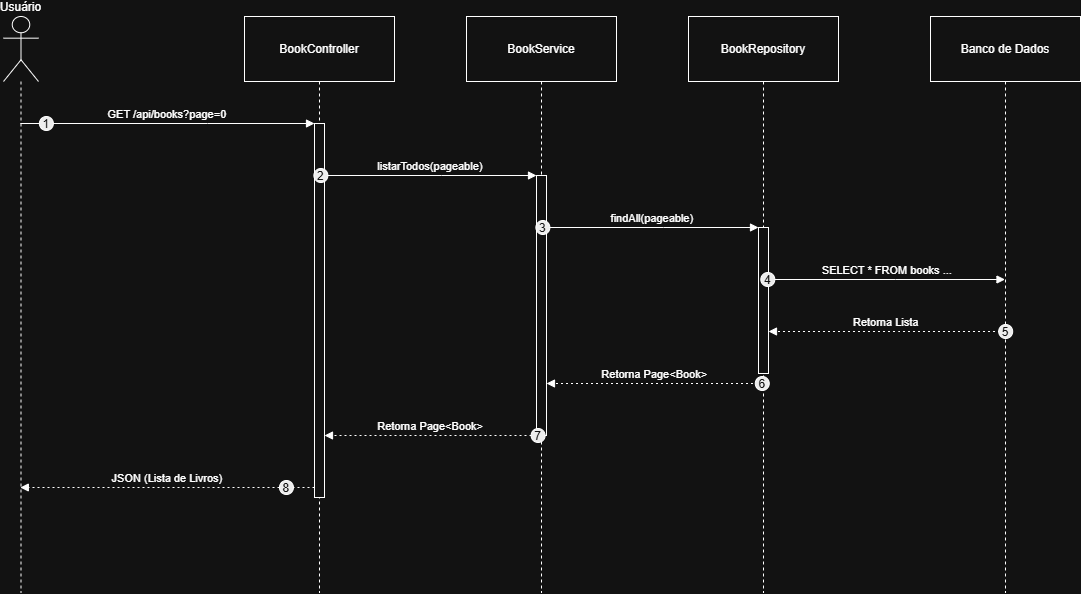

The diagram above was exported from draw.io. Its source (the exported page's mxGraphModel, read from the mxfile embedded in the PNG):
<mxGraphModel dx="1536" dy="855" grid="1" gridSize="10" guides="1" tooltips="1" connect="1" arrows="1" fold="1" page="1" pageScale="1" pageWidth="827" pageHeight="1169" math="0" shadow="0">
  <root>
    <mxCell id="0" />
    <mxCell id="1" parent="0" />
    <mxCell id="0sJiMnzEfZN5MSt2CKdQ-102" parent="1" style="shape=umlLifeline;perimeter=lifelinePerimeter;whiteSpace=wrap;container=1;dropTarget=0;collapsible=0;recursiveResize=0;outlineConnect=0;portConstraint=eastwest;newEdgeStyle={&quot;edgeStyle&quot;:&quot;elbowEdgeStyle&quot;,&quot;elbow&quot;:&quot;vertical&quot;,&quot;curved&quot;:0,&quot;rounded&quot;:0};participant=umlActor;verticalAlign=bottom;labelPosition=center;verticalLabelPosition=top;align=center;size=65;" value="Usuário" vertex="1">
      <mxGeometry height="576" width="35" x="60" y="170" as="geometry" />
    </mxCell>
    <mxCell id="0sJiMnzEfZN5MSt2CKdQ-103" parent="1" style="shape=umlLifeline;perimeter=lifelinePerimeter;whiteSpace=wrap;container=1;dropTarget=0;collapsible=0;recursiveResize=0;outlineConnect=0;portConstraint=eastwest;newEdgeStyle={&quot;edgeStyle&quot;:&quot;elbowEdgeStyle&quot;,&quot;elbow&quot;:&quot;vertical&quot;,&quot;curved&quot;:0,&quot;rounded&quot;:0};size=65;" value="BookController" vertex="1">
      <mxGeometry height="576" width="150" x="301" y="170" as="geometry" />
    </mxCell>
    <mxCell id="0sJiMnzEfZN5MSt2CKdQ-104" parent="0sJiMnzEfZN5MSt2CKdQ-103" style="points=[];perimeter=orthogonalPerimeter;outlineConnect=0;targetShapes=umlLifeline;portConstraint=eastwest;newEdgeStyle={&quot;edgeStyle&quot;:&quot;elbowEdgeStyle&quot;,&quot;elbow&quot;:&quot;vertical&quot;,&quot;curved&quot;:0,&quot;rounded&quot;:0}" value="" vertex="1">
      <mxGeometry height="374" width="10" x="70" y="107" as="geometry" />
    </mxCell>
    <mxCell id="0sJiMnzEfZN5MSt2CKdQ-105" parent="1" style="shape=umlLifeline;perimeter=lifelinePerimeter;whiteSpace=wrap;container=1;dropTarget=0;collapsible=0;recursiveResize=0;outlineConnect=0;portConstraint=eastwest;newEdgeStyle={&quot;edgeStyle&quot;:&quot;elbowEdgeStyle&quot;,&quot;elbow&quot;:&quot;vertical&quot;,&quot;curved&quot;:0,&quot;rounded&quot;:0};size=65;" value="BookService" vertex="1">
      <mxGeometry height="576" width="150" x="523" y="170" as="geometry" />
    </mxCell>
    <mxCell id="0sJiMnzEfZN5MSt2CKdQ-106" parent="0sJiMnzEfZN5MSt2CKdQ-105" style="points=[];perimeter=orthogonalPerimeter;outlineConnect=0;targetShapes=umlLifeline;portConstraint=eastwest;newEdgeStyle={&quot;edgeStyle&quot;:&quot;elbowEdgeStyle&quot;,&quot;elbow&quot;:&quot;vertical&quot;,&quot;curved&quot;:0,&quot;rounded&quot;:0}" value="" vertex="1">
      <mxGeometry height="260" width="10" x="70" y="159" as="geometry" />
    </mxCell>
    <mxCell id="0sJiMnzEfZN5MSt2CKdQ-107" parent="1" style="shape=umlLifeline;perimeter=lifelinePerimeter;whiteSpace=wrap;container=1;dropTarget=0;collapsible=0;recursiveResize=0;outlineConnect=0;portConstraint=eastwest;newEdgeStyle={&quot;edgeStyle&quot;:&quot;elbowEdgeStyle&quot;,&quot;elbow&quot;:&quot;vertical&quot;,&quot;curved&quot;:0,&quot;rounded&quot;:0};size=65;" value="BookRepository" vertex="1">
      <mxGeometry height="576" width="150" x="745" y="170" as="geometry" />
    </mxCell>
    <mxCell id="0sJiMnzEfZN5MSt2CKdQ-108" parent="0sJiMnzEfZN5MSt2CKdQ-107" style="points=[];perimeter=orthogonalPerimeter;outlineConnect=0;targetShapes=umlLifeline;portConstraint=eastwest;newEdgeStyle={&quot;edgeStyle&quot;:&quot;elbowEdgeStyle&quot;,&quot;elbow&quot;:&quot;vertical&quot;,&quot;curved&quot;:0,&quot;rounded&quot;:0}" value="" vertex="1">
      <mxGeometry height="146" width="10" x="70" y="211" as="geometry" />
    </mxCell>
    <mxCell id="0sJiMnzEfZN5MSt2CKdQ-109" parent="1" style="shape=umlLifeline;perimeter=lifelinePerimeter;whiteSpace=wrap;container=1;dropTarget=0;collapsible=0;recursiveResize=0;outlineConnect=0;portConstraint=eastwest;newEdgeStyle={&quot;edgeStyle&quot;:&quot;elbowEdgeStyle&quot;,&quot;elbow&quot;:&quot;vertical&quot;,&quot;curved&quot;:0,&quot;rounded&quot;:0};size=65;" value="Banco de Dados" vertex="1">
      <mxGeometry height="576" width="150" x="987" y="170" as="geometry" />
    </mxCell>
    <mxCell id="0sJiMnzEfZN5MSt2CKdQ-110" edge="1" parent="1" source="0sJiMnzEfZN5MSt2CKdQ-102" style="verticalAlign=bottom;edgeStyle=elbowEdgeStyle;elbow=vertical;curved=0;rounded=0;endArrow=block;" target="0sJiMnzEfZN5MSt2CKdQ-104" value="GET /api/books?page=0">
      <mxGeometry relative="1" as="geometry">
        <Array as="points">
          <mxPoint x="264" y="277" />
        </Array>
      </mxGeometry>
    </mxCell>
    <mxCell id="0sJiMnzEfZN5MSt2CKdQ-111" parent="0sJiMnzEfZN5MSt2CKdQ-110" style="ellipse;aspect=fixed;fillColor=#000000;align=center;fontColor=#FFFFFF;" value="1" vertex="1">
      <mxGeometry height="14" relative="1" width="14" as="geometry">
        <mxPoint x="-128" y="-7" as="offset" />
      </mxGeometry>
    </mxCell>
    <mxCell id="0sJiMnzEfZN5MSt2CKdQ-112" edge="1" parent="1" source="0sJiMnzEfZN5MSt2CKdQ-104" style="verticalAlign=bottom;edgeStyle=elbowEdgeStyle;elbow=vertical;curved=0;rounded=0;endArrow=block;" target="0sJiMnzEfZN5MSt2CKdQ-106" value="listarTodos(pageable)">
      <mxGeometry relative="1" as="geometry">
        <Array as="points">
          <mxPoint x="498" y="329" />
        </Array>
      </mxGeometry>
    </mxCell>
    <mxCell id="0sJiMnzEfZN5MSt2CKdQ-113" parent="0sJiMnzEfZN5MSt2CKdQ-112" style="ellipse;aspect=fixed;fillColor=#000000;align=center;fontColor=#FFFFFF;" value="2" vertex="1">
      <mxGeometry height="14" relative="1" width="14" as="geometry">
        <mxPoint x="-116.5" y="-7" as="offset" />
      </mxGeometry>
    </mxCell>
    <mxCell id="0sJiMnzEfZN5MSt2CKdQ-114" edge="1" parent="1" source="0sJiMnzEfZN5MSt2CKdQ-106" style="verticalAlign=bottom;edgeStyle=elbowEdgeStyle;elbow=vertical;curved=0;rounded=0;endArrow=block;" target="0sJiMnzEfZN5MSt2CKdQ-108" value="findAll(pageable)">
      <mxGeometry relative="1" as="geometry">
        <Array as="points">
          <mxPoint x="720" y="381" />
        </Array>
      </mxGeometry>
    </mxCell>
    <mxCell id="0sJiMnzEfZN5MSt2CKdQ-115" parent="0sJiMnzEfZN5MSt2CKdQ-114" style="ellipse;aspect=fixed;fillColor=#000000;align=center;fontColor=#FFFFFF;" value="3" vertex="1">
      <mxGeometry height="14" relative="1" width="14" as="geometry">
        <mxPoint x="-116.5" y="-7" as="offset" />
      </mxGeometry>
    </mxCell>
    <mxCell id="0sJiMnzEfZN5MSt2CKdQ-116" edge="1" parent="1" source="0sJiMnzEfZN5MSt2CKdQ-108" style="verticalAlign=bottom;edgeStyle=elbowEdgeStyle;elbow=vertical;curved=0;rounded=0;endArrow=block;" target="0sJiMnzEfZN5MSt2CKdQ-109" value="SELECT * FROM books ...">
      <mxGeometry relative="1" as="geometry">
        <Array as="points">
          <mxPoint x="952" y="433" />
        </Array>
      </mxGeometry>
    </mxCell>
    <mxCell id="0sJiMnzEfZN5MSt2CKdQ-117" parent="0sJiMnzEfZN5MSt2CKdQ-116" style="ellipse;aspect=fixed;fillColor=#000000;align=center;fontColor=#FFFFFF;" value="4" vertex="1">
      <mxGeometry height="14" relative="1" width="14" as="geometry">
        <mxPoint x="-126.5" y="-7" as="offset" />
      </mxGeometry>
    </mxCell>
    <mxCell id="0sJiMnzEfZN5MSt2CKdQ-118" edge="1" parent="1" source="0sJiMnzEfZN5MSt2CKdQ-109" style="verticalAlign=bottom;edgeStyle=elbowEdgeStyle;elbow=vertical;curved=0;rounded=0;dashed=1;dashPattern=2 3;endArrow=block;" target="0sJiMnzEfZN5MSt2CKdQ-108" value="Retorna Lista">
      <mxGeometry relative="1" as="geometry">
        <Array as="points">
          <mxPoint x="955" y="485" />
        </Array>
      </mxGeometry>
    </mxCell>
    <mxCell id="0sJiMnzEfZN5MSt2CKdQ-119" parent="0sJiMnzEfZN5MSt2CKdQ-118" style="ellipse;aspect=fixed;fillColor=#000000;align=center;fontColor=#FFFFFF;" value="5" vertex="1">
      <mxGeometry height="14" relative="1" width="14" as="geometry">
        <mxPoint x="112.5" y="-7" as="offset" />
      </mxGeometry>
    </mxCell>
    <mxCell id="0sJiMnzEfZN5MSt2CKdQ-120" edge="1" parent="1" source="0sJiMnzEfZN5MSt2CKdQ-107" style="verticalAlign=bottom;edgeStyle=elbowEdgeStyle;elbow=vertical;curved=0;rounded=0;dashed=1;dashPattern=2 3;endArrow=block;" target="0sJiMnzEfZN5MSt2CKdQ-106" value="Retorna Page&lt;Book&gt;">
      <mxGeometry relative="1" as="geometry">
        <Array as="points">
          <mxPoint x="721" y="537" />
        </Array>
      </mxGeometry>
    </mxCell>
    <mxCell id="0sJiMnzEfZN5MSt2CKdQ-121" parent="0sJiMnzEfZN5MSt2CKdQ-120" style="ellipse;aspect=fixed;fillColor=#000000;align=center;fontColor=#FFFFFF;" value="6" vertex="1">
      <mxGeometry height="14" relative="1" width="14" as="geometry">
        <mxPoint x="100.5" y="-7" as="offset" />
      </mxGeometry>
    </mxCell>
    <mxCell id="0sJiMnzEfZN5MSt2CKdQ-122" edge="1" parent="1" source="0sJiMnzEfZN5MSt2CKdQ-106" style="verticalAlign=bottom;edgeStyle=elbowEdgeStyle;elbow=vertical;curved=0;rounded=0;dashed=1;dashPattern=2 3;endArrow=block;" target="0sJiMnzEfZN5MSt2CKdQ-104" value="Retorna Page&lt;Book&gt;">
      <mxGeometry relative="1" as="geometry">
        <Array as="points">
          <mxPoint x="499" y="589" />
        </Array>
      </mxGeometry>
    </mxCell>
    <mxCell id="0sJiMnzEfZN5MSt2CKdQ-123" parent="0sJiMnzEfZN5MSt2CKdQ-122" style="ellipse;aspect=fixed;fillColor=#000000;align=center;fontColor=#FFFFFF;" value="7" vertex="1">
      <mxGeometry height="14" relative="1" width="14" as="geometry">
        <mxPoint x="100.5" y="-7" as="offset" />
      </mxGeometry>
    </mxCell>
    <mxCell id="0sJiMnzEfZN5MSt2CKdQ-124" edge="1" parent="1" source="0sJiMnzEfZN5MSt2CKdQ-104" style="verticalAlign=bottom;edgeStyle=elbowEdgeStyle;elbow=vertical;curved=0;rounded=0;dashed=1;dashPattern=2 3;endArrow=block;" target="0sJiMnzEfZN5MSt2CKdQ-102" value="JSON (Lista de Livros)">
      <mxGeometry relative="1" as="geometry">
        <Array as="points">
          <mxPoint x="265" y="641" />
        </Array>
      </mxGeometry>
    </mxCell>
    <mxCell id="0sJiMnzEfZN5MSt2CKdQ-125" parent="0sJiMnzEfZN5MSt2CKdQ-124" style="ellipse;aspect=fixed;fillColor=#000000;align=center;fontColor=#FFFFFF;" value="8" vertex="1">
      <mxGeometry height="14" relative="1" width="14" as="geometry">
        <mxPoint x="112" y="-7" as="offset" />
      </mxGeometry>
    </mxCell>
  </root>
</mxGraphModel>